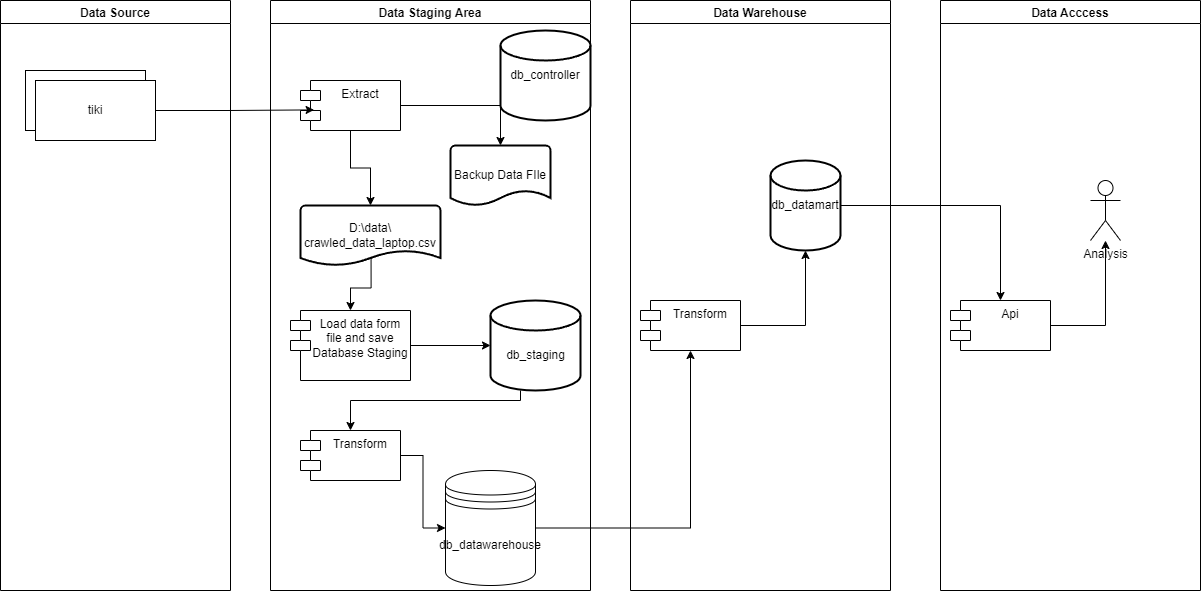

The diagram above was exported from draw.io. Its source (the exported page's mxGraphModel, read from the mxfile embedded in the PNG):
<mxGraphModel dx="1050" dy="575" grid="1" gridSize="10" guides="1" tooltips="1" connect="1" arrows="1" fold="1" page="1" pageScale="1" pageWidth="850" pageHeight="1100" math="0" shadow="0">
  <root>
    <mxCell id="0" />
    <mxCell id="1" parent="0" />
    <mxCell id="oFcyQVK68o_rMHS0Eu42-5" value="Data Source" style="swimlane;startSize=23;" parent="1" vertex="1">
      <mxGeometry x="10" y="60" width="230" height="590" as="geometry" />
    </mxCell>
    <mxCell id="oFcyQVK68o_rMHS0Eu42-7" value="" style="rounded=0;whiteSpace=wrap;html=1;" parent="oFcyQVK68o_rMHS0Eu42-5" vertex="1">
      <mxGeometry x="25" y="70" width="120" height="60" as="geometry" />
    </mxCell>
    <mxCell id="oFcyQVK68o_rMHS0Eu42-8" value="tiki" style="rounded=0;whiteSpace=wrap;html=1;" parent="oFcyQVK68o_rMHS0Eu42-5" vertex="1">
      <mxGeometry x="35" y="80" width="120" height="60" as="geometry" />
    </mxCell>
    <mxCell id="oFcyQVK68o_rMHS0Eu42-11" value="Data Staging Area" style="swimlane;startSize=23;" parent="1" vertex="1">
      <mxGeometry x="280" y="60" width="320" height="590" as="geometry" />
    </mxCell>
    <mxCell id="oFcyQVK68o_rMHS0Eu42-20" style="edgeStyle=orthogonalEdgeStyle;rounded=0;orthogonalLoop=1;jettySize=auto;html=1;" parent="oFcyQVK68o_rMHS0Eu42-11" source="oFcyQVK68o_rMHS0Eu42-18" target="oFcyQVK68o_rMHS0Eu42-19" edge="1">
      <mxGeometry relative="1" as="geometry" />
    </mxCell>
    <mxCell id="oFcyQVK68o_rMHS0Eu42-22" style="edgeStyle=orthogonalEdgeStyle;rounded=0;orthogonalLoop=1;jettySize=auto;html=1;" parent="oFcyQVK68o_rMHS0Eu42-11" source="oFcyQVK68o_rMHS0Eu42-18" target="oFcyQVK68o_rMHS0Eu42-21" edge="1">
      <mxGeometry relative="1" as="geometry" />
    </mxCell>
    <mxCell id="oFcyQVK68o_rMHS0Eu42-18" value="Extract" style="shape=module;align=left;spacingLeft=20;align=center;verticalAlign=top;whiteSpace=wrap;html=1;" parent="oFcyQVK68o_rMHS0Eu42-11" vertex="1">
      <mxGeometry x="30" y="80" width="100" height="50" as="geometry" />
    </mxCell>
    <mxCell id="oFcyQVK68o_rMHS0Eu42-25" style="edgeStyle=orthogonalEdgeStyle;rounded=0;orthogonalLoop=1;jettySize=auto;html=1;exitX=0.504;exitY=0.873;exitDx=0;exitDy=0;exitPerimeter=0;" parent="oFcyQVK68o_rMHS0Eu42-11" source="oFcyQVK68o_rMHS0Eu42-19" target="oFcyQVK68o_rMHS0Eu42-23" edge="1">
      <mxGeometry relative="1" as="geometry" />
    </mxCell>
    <mxCell id="oFcyQVK68o_rMHS0Eu42-19" value="D:\data\&lt;div&gt;crawled_data_laptop.csv&lt;/div&gt;" style="strokeWidth=2;html=1;shape=mxgraph.flowchart.document2;whiteSpace=wrap;size=0.25;" parent="oFcyQVK68o_rMHS0Eu42-11" vertex="1">
      <mxGeometry x="30" y="205" width="140" height="60" as="geometry" />
    </mxCell>
    <mxCell id="oFcyQVK68o_rMHS0Eu42-21" value="Backup Data FIle" style="strokeWidth=2;html=1;shape=mxgraph.flowchart.document2;whiteSpace=wrap;size=0.25;" parent="oFcyQVK68o_rMHS0Eu42-11" vertex="1">
      <mxGeometry x="180" y="145" width="100" height="60" as="geometry" />
    </mxCell>
    <mxCell id="oFcyQVK68o_rMHS0Eu42-26" style="edgeStyle=orthogonalEdgeStyle;rounded=0;orthogonalLoop=1;jettySize=auto;html=1;" parent="oFcyQVK68o_rMHS0Eu42-11" source="oFcyQVK68o_rMHS0Eu42-23" target="oFcyQVK68o_rMHS0Eu42-24" edge="1">
      <mxGeometry relative="1" as="geometry">
        <Array as="points">
          <mxPoint x="220" y="355" />
          <mxPoint x="220" y="355" />
        </Array>
      </mxGeometry>
    </mxCell>
    <mxCell id="oFcyQVK68o_rMHS0Eu42-23" value="Load data form file and save Database Staging" style="shape=module;align=left;spacingLeft=20;align=center;verticalAlign=top;whiteSpace=wrap;html=1;" parent="oFcyQVK68o_rMHS0Eu42-11" vertex="1">
      <mxGeometry x="20" y="310" width="120" height="70" as="geometry" />
    </mxCell>
    <mxCell id="oFcyQVK68o_rMHS0Eu42-31" style="edgeStyle=orthogonalEdgeStyle;rounded=0;orthogonalLoop=1;jettySize=auto;html=1;entryX=0.5;entryY=0;entryDx=0;entryDy=0;" parent="oFcyQVK68o_rMHS0Eu42-11" source="oFcyQVK68o_rMHS0Eu42-24" target="oFcyQVK68o_rMHS0Eu42-27" edge="1">
      <mxGeometry relative="1" as="geometry">
        <Array as="points">
          <mxPoint x="250" y="400" />
          <mxPoint x="80" y="400" />
        </Array>
      </mxGeometry>
    </mxCell>
    <mxCell id="oFcyQVK68o_rMHS0Eu42-24" value="" style="strokeWidth=2;html=1;shape=mxgraph.flowchart.database;whiteSpace=wrap;" parent="oFcyQVK68o_rMHS0Eu42-11" vertex="1">
      <mxGeometry x="220" y="300" width="90" height="90" as="geometry" />
    </mxCell>
    <mxCell id="oFcyQVK68o_rMHS0Eu42-53" style="edgeStyle=orthogonalEdgeStyle;rounded=0;orthogonalLoop=1;jettySize=auto;html=1;" parent="oFcyQVK68o_rMHS0Eu42-11" source="oFcyQVK68o_rMHS0Eu42-27" target="oFcyQVK68o_rMHS0Eu42-52" edge="1">
      <mxGeometry relative="1" as="geometry" />
    </mxCell>
    <mxCell id="oFcyQVK68o_rMHS0Eu42-27" value="Transform" style="shape=module;align=left;spacingLeft=20;align=center;verticalAlign=top;whiteSpace=wrap;html=1;" parent="oFcyQVK68o_rMHS0Eu42-11" vertex="1">
      <mxGeometry x="30" y="430" width="100" height="50" as="geometry" />
    </mxCell>
    <mxCell id="oFcyQVK68o_rMHS0Eu42-52" value="db_datawarehouse" style="shape=datastore;whiteSpace=wrap;html=1;" parent="oFcyQVK68o_rMHS0Eu42-11" vertex="1">
      <mxGeometry x="175" y="470" width="90" height="115" as="geometry" />
    </mxCell>
    <mxCell id="mvpM0-11jjzlqSEqTXHr-7" value="db_staging" style="text;html=1;align=center;verticalAlign=middle;whiteSpace=wrap;rounded=0;" parent="oFcyQVK68o_rMHS0Eu42-11" vertex="1">
      <mxGeometry x="222.5" y="340" width="85" height="30" as="geometry" />
    </mxCell>
    <mxCell id="BbrCnQVm61x9cYEHOR8W-1" value="db_controller" style="strokeWidth=2;html=1;shape=mxgraph.flowchart.database;whiteSpace=wrap;" parent="oFcyQVK68o_rMHS0Eu42-11" vertex="1">
      <mxGeometry x="230" y="30" width="90" height="90" as="geometry" />
    </mxCell>
    <mxCell id="oFcyQVK68o_rMHS0Eu42-34" value="Data Warehouse" style="swimlane;startSize=23;" parent="1" vertex="1">
      <mxGeometry x="640" y="60" width="260" height="590" as="geometry" />
    </mxCell>
    <mxCell id="oFcyQVK68o_rMHS0Eu42-55" style="edgeStyle=orthogonalEdgeStyle;rounded=0;orthogonalLoop=1;jettySize=auto;html=1;" parent="oFcyQVK68o_rMHS0Eu42-34" source="oFcyQVK68o_rMHS0Eu42-48" target="oFcyQVK68o_rMHS0Eu42-32" edge="1">
      <mxGeometry relative="1" as="geometry" />
    </mxCell>
    <mxCell id="oFcyQVK68o_rMHS0Eu42-48" value="Transform" style="shape=module;align=left;spacingLeft=20;align=center;verticalAlign=top;whiteSpace=wrap;html=1;" parent="oFcyQVK68o_rMHS0Eu42-34" vertex="1">
      <mxGeometry x="10" y="300" width="100" height="50" as="geometry" />
    </mxCell>
    <mxCell id="oFcyQVK68o_rMHS0Eu42-32" value="db_datamart" style="strokeWidth=2;html=1;shape=mxgraph.flowchart.database;whiteSpace=wrap;" parent="oFcyQVK68o_rMHS0Eu42-34" vertex="1">
      <mxGeometry x="140" y="160" width="70" height="90" as="geometry" />
    </mxCell>
    <mxCell id="oFcyQVK68o_rMHS0Eu42-54" style="edgeStyle=orthogonalEdgeStyle;rounded=0;orthogonalLoop=1;jettySize=auto;html=1;" parent="1" source="oFcyQVK68o_rMHS0Eu42-52" target="oFcyQVK68o_rMHS0Eu42-48" edge="1">
      <mxGeometry relative="1" as="geometry" />
    </mxCell>
    <mxCell id="oFcyQVK68o_rMHS0Eu42-56" value="Data Acccess" style="swimlane;startSize=23;" parent="1" vertex="1">
      <mxGeometry x="950" y="60" width="260" height="590" as="geometry" />
    </mxCell>
    <mxCell id="oFcyQVK68o_rMHS0Eu42-62" style="edgeStyle=orthogonalEdgeStyle;rounded=0;orthogonalLoop=1;jettySize=auto;html=1;" parent="oFcyQVK68o_rMHS0Eu42-56" source="oFcyQVK68o_rMHS0Eu42-58" target="oFcyQVK68o_rMHS0Eu42-61" edge="1">
      <mxGeometry relative="1" as="geometry" />
    </mxCell>
    <mxCell id="oFcyQVK68o_rMHS0Eu42-58" value="Api" style="shape=module;align=left;spacingLeft=20;align=center;verticalAlign=top;whiteSpace=wrap;html=1;" parent="oFcyQVK68o_rMHS0Eu42-56" vertex="1">
      <mxGeometry x="10" y="300" width="100" height="50" as="geometry" />
    </mxCell>
    <mxCell id="oFcyQVK68o_rMHS0Eu42-61" value="Analysis" style="shape=umlActor;verticalLabelPosition=bottom;verticalAlign=top;html=1;outlineConnect=0;" parent="oFcyQVK68o_rMHS0Eu42-56" vertex="1">
      <mxGeometry x="150" y="180" width="30" height="60" as="geometry" />
    </mxCell>
    <mxCell id="oFcyQVK68o_rMHS0Eu42-60" style="edgeStyle=orthogonalEdgeStyle;rounded=0;orthogonalLoop=1;jettySize=auto;html=1;" parent="1" source="oFcyQVK68o_rMHS0Eu42-32" target="oFcyQVK68o_rMHS0Eu42-58" edge="1">
      <mxGeometry relative="1" as="geometry" />
    </mxCell>
    <mxCell id="oFcyQVK68o_rMHS0Eu42-63" style="edgeStyle=orthogonalEdgeStyle;rounded=0;orthogonalLoop=1;jettySize=auto;html=1;entryX=0.136;entryY=0.588;entryDx=0;entryDy=0;entryPerimeter=0;" parent="1" source="oFcyQVK68o_rMHS0Eu42-8" target="oFcyQVK68o_rMHS0Eu42-18" edge="1">
      <mxGeometry relative="1" as="geometry" />
    </mxCell>
  </root>
</mxGraphModel>